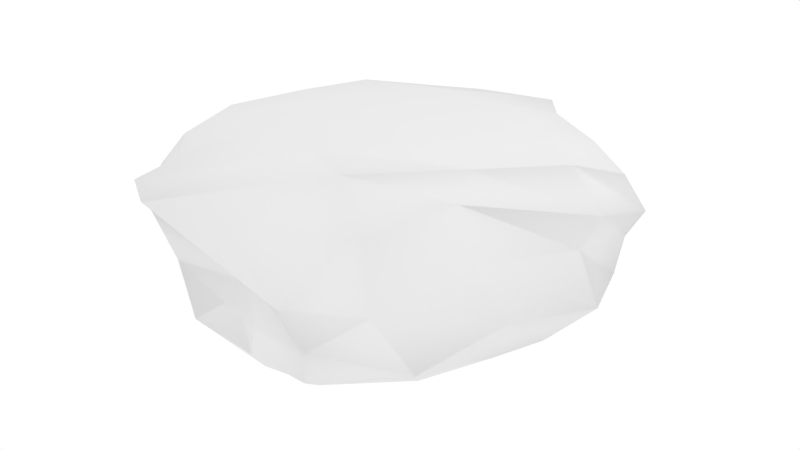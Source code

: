 # Source: Rock.blend  (saved by Blender 2.75.0; exported with 4.5.12 LTS)
import bpy
from mathutils import Matrix  # noqa: F401  (used for matrix-valued properties, if any)

bpy.ops.wm.read_factory_settings(use_empty=True)
scene = bpy.context.scene
scene.name = 'Scene'

# ---- collections
col_collection_1 = bpy.data.collections.new('Collection 1'); scene.collection.children.link(col_collection_1)

# ---- materials (node trees are filled in below, after node groups)
mat_material = bpy.data.materials.new('Material')
mat_material.alpha_threshold = 0.0
mat_material.use_transparent_shadow = False
mat_material.roughness = 0.5
mat_material.specular_intensity = 0.007937
mat_material.line_color = (0.0, 0.0, 0.0, 1.0)

# ---- material node trees

# ---- world
world_world = bpy.data.worlds.new('World'); scene.world = world_world
world_world.color = (1.0, 1.0, 1.0)
world_world.use_sun_shadow = False
world_world.sun_shadow_jitter_overblur = 0.0
world_world.cycles.sampling_method = 'MANUAL'
world_world.cycles.sample_map_resolution = 256

# ---- cameras
cam_camera = bpy.data.cameras.new('Camera')
cam_camera.clip_end = 100.0
cam_camera.lens = 35.0
cam_camera.sensor_width = 32.0
cam_camera.sensor_height = 18.0
cam_camera.ortho_scale = 7.314
cam_camera.dof.focus_distance = 0.0
cam_camera.dof.aperture_fstop = 128.0

# ---- lights
light_lamp = bpy.data.lights.new('Lamp', 'POINT')
light_lamp.transmission_factor = 0.0
light_lamp.cutoff_distance = 30.0
light_lamp.energy = 100.0
light_lamp.shadow_buffer_clip_start = 1.001
light_lamp.shadow_soft_size = 0.1
light_lamp.shadow_maximum_resolution = 0.006
light_lamp.use_absolute_resolution = True
light_lamp.cycles.use_multiple_importance_sampling = False

# ---- meshes
me_cube = bpy.data.meshes.new('Cube')
me_cube.from_pydata([(0.8969, 1.078, -1.285), (0.7363, -1.067, -1.206), (-1.052, -0.9545, -1.183), (-0.6924, 0.8358, -1.281), (1.304, 1.024, 1.066), (0.444, -1.514, 0.9665), (-1.02, -1.106, 1.245), (-0.6819, 1.482, 1.256), (1.045, 0.148, -1.366), (0.06727, 0.7835, -1.199), (1.2, 1.222, -0.002285), (-0.1546, -1.229, -1.281), (1.155, -1.382, -0.1202), (-1.095, 0.1185, -1.554), (-1.648, -0.8536, -0.1712), (-1.186, 1.134, -0.1133), (0.9754, -0.0479, 1.385), (0.1053, 1.585, 1.151), (-0.3448, -1.73, 1.201), (-1.177, -0.009798, 1.496), (-0.01579, 0.06024, -1.669), (0.04611, 0.2537, 1.591), (1.175, -0.169, 0.2999), (0.2601, -1.365, -0.17), (-1.649, 0.06403, -0.2147), (-0.1998, 1.536, -0.3969), (1.009, -0.4703, -1.305), (-0.3215, 0.702, -1.175), (1.386, 1.182, 0.5254), (-0.5379, -1.154, -1.17), (0.9363, -1.426, 0.2706), (-0.8624, 0.5371, -1.486), (-1.282, -1.218, 0.6751), (-0.9745, 1.431, 0.7575), (0.8085, -0.9021, 1.581), (-0.175, 1.801, 1.191), (-0.6103, -1.328, 1.192), (-1.356, 0.7168, 1.382), (1.042, 0.6379, -1.43), (0.4689, 1.027, -1.337), (1.081, 1.288, -0.7137), (0.2436, -1.191, -1.334), (1.015, -1.313, -0.6973), (-1.156, -0.4595, -1.484), (-1.571, -0.7707, -0.8407), (-1.063, 1.016, -0.9108), (1.232, 0.5945, 1.327), (0.7705, 1.3, 1.142), (-0.06528, -1.796, 1.104), (-1.176, -0.6464, 1.453), (-0.4762, 0.03739, -1.594), (0.4804, 0.1111, -1.668), (0.1728, 0.5325, -1.426), (-0.1063, -0.596, -1.594), (-0.198, -0.6308, 1.608), (0.063, 0.9943, 1.444), (0.6115, 0.2908, 1.593), (-0.6033, 0.01128, 1.576), (1.267, -1.008, 0.1789), (1.267, 0.6897, 0.1191), (1.269, 0.06388, -0.5845), (1.051, -0.1975, 1.037), (-1.044, -1.29, -0.2674), (0.667, -1.449, -0.1949), (-0.1351, -1.505, -0.7498), (-0.06687, -1.602, 0.2207), (-1.76, 0.7246, -0.4306), (-1.646, -0.459, -0.1505), (-1.548, 0.2556, -1.358), (-1.483, -0.04533, 1.037), (-0.7755, 1.403, -0.082), (0.5563, 1.497, -0.1766), (0.1532, 1.832, 0.5874), (-0.1805, 1.234, -0.9374), (-0.6309, -0.5923, -1.5), (-0.6779, -0.6982, 1.548), (1.116, -0.981, 1.035), (-0.9445, -1.392, 0.4001), (-1.719, 0.6998, 0.7388), (-0.751, 1.123, -0.7648), (-0.3597, 0.5967, -1.487), (0.5481, 0.6576, -1.613), (0.3835, -0.5332, -1.641), (0.3428, -0.8637, 1.629), (0.8016, 0.7167, 1.555), (-0.5442, 0.8894, 1.471), (1.348, -0.7468, -0.685), (1.324, 0.8561, -0.8072), (1.424, 0.707, 0.701), (-0.7067, -1.347, -0.6833), (0.4943, -1.399, -0.7562), (0.5242, -1.41, 0.2978), (-1.346, 0.8081, -1.211), (-1.55, -0.4876, -0.9911), (-1.434, -0.7468, 0.9359), (-0.2632, 1.717, 0.7393), (0.802, 1.529, 0.6091), (0.5127, 1.198, -0.8321)], [], [(74, 29, 2, 43), (75, 49, 6, 36), (76, 34, 5, 30), (77, 36, 6, 32), (78, 37, 7, 33), (79, 27, 3, 45), (80, 50, 13, 31), (81, 51, 20, 52), (82, 41, 11, 53), (83, 54, 18, 48), (84, 55, 21, 56), (85, 37, 19, 57), (86, 58, 12, 42), (87, 59, 22, 60), (88, 46, 16, 61), (89, 62, 14, 44), (90, 63, 23, 64), (91, 48, 18, 65), (92, 66, 15, 45), (93, 67, 24, 68), (94, 49, 19, 69), (95, 70, 15, 33), (96, 71, 25, 72), (97, 39, 9, 73), (50, 74, 43, 13), (20, 53, 74, 50), (53, 11, 29, 74), (54, 75, 36, 18), (21, 57, 75, 54), (57, 19, 49, 75), (58, 76, 30, 12), (22, 61, 76, 58), (61, 16, 34, 76), (62, 77, 32, 14), (23, 65, 77, 62), (65, 18, 36, 77), (66, 78, 33, 15), (24, 69, 78, 66), (69, 19, 37, 78), (70, 79, 45, 15), (25, 73, 79, 70), (73, 9, 27, 79), (27, 80, 31, 3), (9, 52, 80, 27), (52, 20, 50, 80), (39, 81, 52, 9), (0, 38, 81, 39), (38, 8, 51, 81), (51, 82, 53, 20), (8, 26, 82, 51), (26, 1, 41, 82), (34, 83, 48, 5), (16, 56, 83, 34), (56, 21, 54, 83), (46, 84, 56, 16), (4, 47, 84, 46), (47, 17, 55, 84), (55, 85, 57, 21), (17, 35, 85, 55), (35, 7, 37, 85), (26, 86, 42, 1), (8, 60, 86, 26), (60, 22, 58, 86), (38, 87, 60, 8), (0, 40, 87, 38), (40, 10, 59, 87), (59, 88, 61, 22), (10, 28, 88, 59), (28, 4, 46, 88), (29, 89, 44, 2), (11, 64, 89, 29), (64, 23, 62, 89), (41, 90, 64, 11), (1, 42, 90, 41), (42, 12, 63, 90), (63, 91, 65, 23), (12, 30, 91, 63), (30, 5, 48, 91), (31, 92, 45, 3), (13, 68, 92, 31), (68, 24, 66, 92), (43, 93, 68, 13), (2, 44, 93, 43), (44, 14, 67, 93), (67, 94, 69, 24), (14, 32, 94, 67), (32, 6, 49, 94), (35, 95, 33, 7), (17, 72, 95, 35), (72, 25, 70, 95), (47, 96, 72, 17), (4, 28, 96, 47), (28, 10, 71, 96), (71, 97, 73, 25), (10, 40, 97, 71), (40, 0, 39, 97)])
me_cube.polygons.foreach_set('use_smooth', [True] * 96)
_uv = me_cube.uv_layers.new(name='UVMap')
_uv.uv.foreach_set('vector', [0.3333, 0.5324, 0.2716, 0.5338, 0.2968, 0.4877, 0.3476, 0.4894, 0.3608, 0.1623, 0.3607, 0.2097, 0.3071, 0.2009, 0.283, 0.1518, 0.2098, 0.9132, 0.1913, 0.9834, 0.1114, 0.9041, 0.1694, 0.8177, 0.246, 0.2764, 0.2569, 0.1821, 0.3071, 0.2009, 0.2908, 0.265, 0.4548, 0.3028, 0.4678, 0.2479, 0.5646, 0.2361, 0.543, 0.2941, 0.5259, 0.4917, 0.4759, 0.5533, 0.4656, 0.5147, 0.4934, 0.4617, 0.4432, 0.5528, 0.3892, 0.5472, 0.3929, 0.4951, 0.4298, 0.5086, 0.4432, 0.6491, 0.3955, 0.6347, 0.3923, 0.589, 0.4445, 0.6065, 0.3386, 0.6229, 0.2743, 0.6101, 0.27, 0.573, 0.3332, 0.5796, 0.3634, 0.05172, 0.3751, 0.1143, 0.2455, 0.1129, 0.2383, 0.07949, 0.5398, 0.05354, 0.5463, 0.1368, 0.4702, 0.1124, 0.4918, 0.0569, 0.5119, 0.1909, 0.4678, 0.2479, 0.4148, 0.2177, 0.4294, 0.1676, 0.2903, 0.7424, 0.2334, 0.8193, 0.2003, 0.7718, 0.2298, 0.7065, 0.4532, 0.7616, 0.4237, 0.8606, 0.3218, 0.8614, 0.3687, 0.7715, 0.4132, 0.9292, 0.3808, 0.9999, 0.2976, 0.9903, 0.2935, 0.9444, 0.1951, 0.3867, 0.2381, 0.3475, 0.3118, 0.3526, 0.3075, 0.4221, 0.05985, 0.3676, 0.05326, 0.3014, 0.1002, 0.3081, 0.1299, 0.3836, 0.08004, 0.2496, 0.1702, 0.1686, 0.2048, 0.1674, 0.1476, 0.2668, 0.4466, 0.461, 0.4447, 0.3916, 0.5083, 0.3769, 0.4934, 0.4617, 0.3374, 0.435, 0.347, 0.3569, 0.3909, 0.3681, 0.401, 0.4583, 0.3405, 0.2564, 0.3607, 0.2097, 0.4148, 0.2177, 0.4013, 0.2631, 0.6244, 0.293, 0.5563, 0.3779, 0.5083, 0.3769, 0.543, 0.2941, 0.742, 0.3271, 0.7008, 0.411, 0.6127, 0.4174, 0.667, 0.3183, 0.5454, 0.647, 0.4867, 0.6471, 0.4815, 0.5958, 0.5405, 0.5637, 0.3892, 0.5472, 0.3333, 0.5324, 0.3476, 0.4894, 0.3929, 0.4951, 0.3923, 0.589, 0.3332, 0.5796, 0.3333, 0.5324, 0.3892, 0.5472, 0.3332, 0.5796, 0.27, 0.573, 0.2716, 0.5338, 0.3333, 0.5324, 0.3751, 0.1143, 0.3608, 0.1623, 0.283, 0.1518, 0.2455, 0.1129, 0.4702, 0.1124, 0.4294, 0.1676, 0.3608, 0.1623, 0.3751, 0.1143, 0.4294, 0.1676, 0.4148, 0.2177, 0.3607, 0.2097, 0.3608, 0.1623, 0.2334, 0.8193, 0.2098, 0.9132, 0.1694, 0.8177, 0.2003, 0.7718, 0.3218, 0.8614, 0.2935, 0.9444, 0.2098, 0.9132, 0.2334, 0.8193, 0.2935, 0.9444, 0.2976, 0.9903, 0.1913, 0.9834, 0.2098, 0.9132, 0.2381, 0.3475, 0.246, 0.2764, 0.2908, 0.265, 0.3118, 0.3526, 0.1002, 0.3081, 0.1476, 0.2668, 0.246, 0.2764, 0.2381, 0.3475, 0.1476, 0.2668, 0.2048, 0.1674, 0.2569, 0.1821, 0.246, 0.2764, 0.4447, 0.3916, 0.4548, 0.3028, 0.543, 0.2941, 0.5083, 0.3769, 0.3909, 0.3681, 0.4013, 0.2631, 0.4548, 0.3028, 0.4447, 0.3916, 0.4013, 0.2631, 0.4148, 0.2177, 0.4678, 0.2479, 0.4548, 0.3028, 0.5563, 0.3779, 0.5339, 0.4553, 0.4934, 0.4617, 0.5083, 0.3769, 0.6127, 0.4174, 0.5985, 0.4854, 0.5339, 0.4553, 0.5563, 0.3779, 0.5405, 0.5637, 0.4815, 0.5958, 0.4759, 0.5533, 0.5259, 0.4917, 0.4759, 0.5533, 0.4432, 0.5528, 0.4298, 0.5086, 0.4656, 0.5147, 0.4815, 0.5958, 0.4445, 0.6065, 0.4432, 0.5528, 0.4759, 0.5533, 0.4445, 0.6065, 0.3923, 0.589, 0.3892, 0.5472, 0.4432, 0.5528, 0.4867, 0.6471, 0.4432, 0.6491, 0.4445, 0.6065, 0.4815, 0.5958, 0.4904, 0.6955, 0.4383, 0.6947, 0.4432, 0.6491, 0.4867, 0.6471, 0.4383, 0.6947, 0.392, 0.6942, 0.3955, 0.6347, 0.4432, 0.6491, 0.3955, 0.6347, 0.3386, 0.6229, 0.3332, 0.5796, 0.3923, 0.589, 0.392, 0.6942, 0.3353, 0.6862, 0.3386, 0.6229, 0.3955, 0.6347, 0.3353, 0.6862, 0.2782, 0.6591, 0.2743, 0.6101, 0.3386, 0.6229, 0.3702, 9.107e-05, 0.3634, 0.05172, 0.2383, 0.07949, 0.2652, 0.01714, 0.4704, 0.002623, 0.4918, 0.0569, 0.3634, 0.05172, 0.3702, 9.107e-05, 0.4918, 0.0569, 0.4702, 0.1124, 0.3751, 0.1143, 0.3634, 0.05172, 0.5478, 9.1e-05, 0.5398, 0.05354, 0.4918, 0.0569, 0.4704, 0.002623, 0.6069, 0.003109, 0.6154, 0.07435, 0.5398, 0.05354, 0.5478, 9.1e-05, 0.6154, 0.07435, 0.6172, 0.1592, 0.5463, 0.1368, 0.5398, 0.05354, 0.5463, 0.1368, 0.5119, 0.1909, 0.4294, 0.1676, 0.4702, 0.1124, 0.6172, 0.1592, 0.6233, 0.1996, 0.5119, 0.1909, 0.5463, 0.1368, 0.6233, 0.1996, 0.5646, 0.2361, 0.4678, 0.2479, 0.5119, 0.1909, 0.3353, 0.6862, 0.2903, 0.7424, 0.2298, 0.7065, 0.2782, 0.6591, 0.392, 0.6942, 0.3687, 0.7715, 0.2903, 0.7424, 0.3353, 0.6862, 0.3687, 0.7715, 0.3218, 0.8614, 0.2334, 0.8193, 0.2903, 0.7424, 0.4383, 0.6947, 0.4532, 0.7616, 0.3687, 0.7715, 0.392, 0.6942, 0.4904, 0.6955, 0.5083, 0.7702, 0.4532, 0.7616, 0.4383, 0.6947, 0.5083, 0.7702, 0.489, 0.8547, 0.4237, 0.8606, 0.4532, 0.7616, 0.4237, 0.8606, 0.4132, 0.9292, 0.2935, 0.9444, 0.3218, 0.8614, 0.489, 0.8547, 0.4721, 0.9207, 0.4132, 0.9292, 0.4237, 0.8606, 0.4721, 0.9207, 0.4393, 0.9811, 0.3808, 0.9999, 0.4132, 0.9292, 0.2716, 0.5338, 0.2224, 0.4997, 0.3075, 0.4221, 0.2968, 0.4877, 0.27, 0.573, 0.2064, 0.5689, 0.2224, 0.4997, 0.2716, 0.5338, 0.1299, 0.3836, 0.1002, 0.3081, 0.2381, 0.3475, 0.1951, 0.3867, 0.2743, 0.6101, 0.2141, 0.6446, 0.2064, 0.5689, 0.27, 0.573, 0.2782, 0.6591, 0.2298, 0.7065, 0.2141, 0.6446, 0.2743, 0.6101, 0.002185, 0.3504, 9.1e-05, 0.2826, 0.05326, 0.3014, 0.05985, 0.3676, 0.05326, 0.3014, 0.08004, 0.2496, 0.1476, 0.2668, 0.1002, 0.3081, 9.1e-05, 0.2826, 0.03342, 0.2438, 0.08004, 0.2496, 0.05326, 0.3014, 0.03342, 0.2438, 0.1031, 0.1758, 0.1702, 0.1686, 0.08004, 0.2496, 0.4298, 0.5086, 0.4466, 0.461, 0.4934, 0.4617, 0.4656, 0.5147, 0.3929, 0.4951, 0.401, 0.4583, 0.4466, 0.461, 0.4298, 0.5086, 0.401, 0.4583, 0.3909, 0.3681, 0.4447, 0.3916, 0.4466, 0.461, 0.3476, 0.4894, 0.3374, 0.435, 0.401, 0.4583, 0.3929, 0.4951, 0.2968, 0.4877, 0.3075, 0.4221, 0.3374, 0.435, 0.3476, 0.4894, 0.3075, 0.4221, 0.3118, 0.3526, 0.347, 0.3569, 0.3374, 0.435, 0.347, 0.3569, 0.3405, 0.2564, 0.4013, 0.2631, 0.3909, 0.3681, 0.3118, 0.3526, 0.2908, 0.265, 0.3405, 0.2564, 0.347, 0.3569, 0.2908, 0.265, 0.3071, 0.2009, 0.3607, 0.2097, 0.3405, 0.2564, 0.636, 0.2394, 0.6244, 0.293, 0.543, 0.2941, 0.5646, 0.2361, 0.6764, 0.251, 0.667, 0.3183, 0.6244, 0.293, 0.636, 0.2394, 0.667, 0.3183, 0.6127, 0.4174, 0.5563, 0.3779, 0.6244, 0.293, 0.7599, 0.2636, 0.742, 0.3271, 0.667, 0.3183, 0.6764, 0.251, 0.8284, 0.283, 0.8172, 0.3492, 0.742, 0.3271, 0.7599, 0.2636, 0.8172, 0.3492, 0.7851, 0.4075, 0.7008, 0.411, 0.742, 0.3271, 0.7008, 0.411, 0.6815, 0.4933, 0.5985, 0.4854, 0.6127, 0.4174, 0.7851, 0.4075, 0.7513, 0.4871, 0.6815, 0.4933, 0.7008, 0.411, 0.5648, 0.7154, 0.4904, 0.6955, 0.4867, 0.6471, 0.5454, 0.647])
me_cube.materials.append(mat_material)
me_cube.use_remesh_preserve_volume = False
me_cube.use_remesh_preserve_attributes = False
me_cube.use_mirror_vertex_groups = False
me_cube.update()

# ---- objects
ob_cube = bpy.data.objects.new('Cube', me_cube)
ob_lamp = bpy.data.objects.new('Lamp', light_lamp)
ob_camera = bpy.data.objects.new('Camera', cam_camera)

# ---- transforms, parenting, visibility, modifiers, constraints
ob_cube.location = (0.0, 0.0, 0.5394)
ob_cube.scale = (1.0, 1.0, 0.5104)
ob_cube.lock_rotations_4d = False
ob_cube.empty_display_type = 'ARROWS'
ob_cube.lineart.crease_threshold = 0.0
ob_lamp.location = (4.076, 1.005, 5.904)
ob_lamp.rotation_euler = (0.6503, 0.05522, 1.866)
ob_lamp.lock_rotations_4d = False
ob_lamp.empty_display_type = 'ARROWS'
ob_lamp.color = (0.0, 0.0, 0.0, 0.0)
ob_lamp.lineart.crease_threshold = 0.0
ob_camera.location = (4.92, -3.391, 3.085)
ob_camera.rotation_euler = (1.165, 0.003865, 0.9512)
ob_camera.scale = (1.0, 1.0, 1.0)
ob_camera.lock_rotations_4d = False
ob_camera.empty_display_type = 'ARROWS'
ob_camera.color = (0.0, 0.0, 0.0, 0.0)
ob_camera.display_type = 'WIRE'
ob_camera.lineart.crease_threshold = 0.0

# ---- collection membership
col_collection_1.objects.link(ob_cube)
col_collection_1.objects.link(ob_lamp)
col_collection_1.objects.link(ob_camera)

# ---- scene / render settings (as saved in the file)
scene.camera = ob_camera
scene.frame_start = 1; scene.frame_end = 250; scene.frame_set(1)
scene.render.engine = 'BLENDER_EEVEE_NEXT'
scene.render.image_settings.color_mode = 'RGB'
scene.render.image_settings.compression = 90
scene.render.resolution_percentage = 50
scene.render.dither_intensity = 0.0
scene.cycles.use_denoising = False
scene.cycles.samples = 10
scene.cycles.sampling_pattern = 'TABULATED_SOBOL'
scene.cycles.light_sampling_threshold = 0.0
scene.cycles.use_adaptive_sampling = False
scene.cycles.use_light_tree = False
scene.cycles.blur_glossy = 0.0
scene.cycles.volume_bounces = 1
scene.cycles.pixel_filter_type = 'GAUSSIAN'
scene.cycles.sample_clamp_indirect = 0.0
scene.view_settings.view_transform = 'Standard'
bpy.context.view_layer.update()
